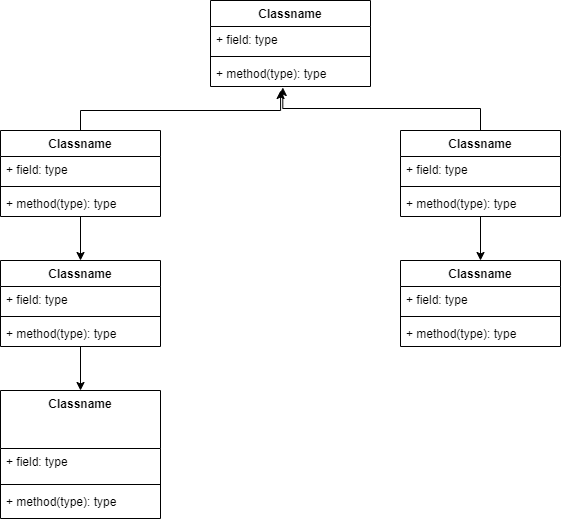

The diagram above was exported from draw.io. Its source (the exported page's mxGraphModel, read from the mxfile embedded in the PNG):
<mxGraphModel dx="803" dy="617" grid="1" gridSize="10" guides="1" tooltips="1" connect="1" arrows="1" fold="1" page="1" pageScale="1" pageWidth="850" pageHeight="1100" math="0" shadow="0">
  <root>
    <mxCell id="0" />
    <mxCell id="1" parent="0" />
    <mxCell id="2" value="Classname" style="swimlane;fontStyle=1;align=center;verticalAlign=top;childLayout=stackLayout;horizontal=1;startSize=58;horizontalStack=0;resizeParent=1;resizeParentMax=0;resizeLast=0;collapsible=1;marginBottom=0;" parent="1" vertex="1">
      <mxGeometry x="80" y="470" width="160" height="128" as="geometry" />
    </mxCell>
    <mxCell id="3" value="+ field: type" style="text;strokeColor=none;fillColor=none;align=left;verticalAlign=top;spacingLeft=4;spacingRight=4;overflow=hidden;rotatable=0;points=[[0,0.5],[1,0.5]];portConstraint=eastwest;" parent="2" vertex="1">
      <mxGeometry y="58" width="160" height="32" as="geometry" />
    </mxCell>
    <mxCell id="4" value="" style="line;strokeWidth=1;fillColor=none;align=left;verticalAlign=middle;spacingTop=-1;spacingLeft=3;spacingRight=3;rotatable=0;labelPosition=right;points=[];portConstraint=eastwest;" parent="2" vertex="1">
      <mxGeometry y="90" width="160" height="8" as="geometry" />
    </mxCell>
    <mxCell id="5" value="+ method(type): type" style="text;strokeColor=none;fillColor=none;align=left;verticalAlign=top;spacingLeft=4;spacingRight=4;overflow=hidden;rotatable=0;points=[[0,0.5],[1,0.5]];portConstraint=eastwest;" parent="2" vertex="1">
      <mxGeometry y="98" width="160" height="30" as="geometry" />
    </mxCell>
    <mxCell id="31" style="edgeStyle=orthogonalEdgeStyle;rounded=0;orthogonalLoop=1;jettySize=auto;html=1;entryX=0.5;entryY=0;entryDx=0;entryDy=0;" edge="1" parent="1" source="6" target="2">
      <mxGeometry relative="1" as="geometry" />
    </mxCell>
    <mxCell id="6" value="Classname" style="swimlane;fontStyle=1;align=center;verticalAlign=top;childLayout=stackLayout;horizontal=1;startSize=26;horizontalStack=0;resizeParent=1;resizeParentMax=0;resizeLast=0;collapsible=1;marginBottom=0;" parent="1" vertex="1">
      <mxGeometry x="80" y="340" width="160" height="86" as="geometry" />
    </mxCell>
    <mxCell id="7" value="+ field: type" style="text;strokeColor=none;fillColor=none;align=left;verticalAlign=top;spacingLeft=4;spacingRight=4;overflow=hidden;rotatable=0;points=[[0,0.5],[1,0.5]];portConstraint=eastwest;" parent="6" vertex="1">
      <mxGeometry y="26" width="160" height="26" as="geometry" />
    </mxCell>
    <mxCell id="8" value="" style="line;strokeWidth=1;fillColor=none;align=left;verticalAlign=middle;spacingTop=-1;spacingLeft=3;spacingRight=3;rotatable=0;labelPosition=right;points=[];portConstraint=eastwest;" parent="6" vertex="1">
      <mxGeometry y="52" width="160" height="8" as="geometry" />
    </mxCell>
    <mxCell id="9" value="+ method(type): type" style="text;strokeColor=none;fillColor=none;align=left;verticalAlign=top;spacingLeft=4;spacingRight=4;overflow=hidden;rotatable=0;points=[[0,0.5],[1,0.5]];portConstraint=eastwest;" parent="6" vertex="1">
      <mxGeometry y="60" width="160" height="26" as="geometry" />
    </mxCell>
    <mxCell id="29" style="edgeStyle=orthogonalEdgeStyle;rounded=0;orthogonalLoop=1;jettySize=auto;html=1;entryX=0.5;entryY=0;entryDx=0;entryDy=0;" parent="1" source="10" target="6" edge="1">
      <mxGeometry relative="1" as="geometry" />
    </mxCell>
    <mxCell id="35" style="edgeStyle=elbowEdgeStyle;rounded=0;orthogonalLoop=1;jettySize=auto;elbow=vertical;html=1;entryX=0.438;entryY=1.154;entryDx=0;entryDy=0;entryPerimeter=0;" edge="1" parent="1" source="10" target="17">
      <mxGeometry relative="1" as="geometry" />
    </mxCell>
    <mxCell id="10" value="Classname" style="swimlane;fontStyle=1;align=center;verticalAlign=top;childLayout=stackLayout;horizontal=1;startSize=26;horizontalStack=0;resizeParent=1;resizeParentMax=0;resizeLast=0;collapsible=1;marginBottom=0;" parent="1" vertex="1">
      <mxGeometry x="80" y="210" width="160" height="86" as="geometry" />
    </mxCell>
    <mxCell id="11" value="+ field: type" style="text;strokeColor=none;fillColor=none;align=left;verticalAlign=top;spacingLeft=4;spacingRight=4;overflow=hidden;rotatable=0;points=[[0,0.5],[1,0.5]];portConstraint=eastwest;" parent="10" vertex="1">
      <mxGeometry y="26" width="160" height="26" as="geometry" />
    </mxCell>
    <mxCell id="12" value="" style="line;strokeWidth=1;fillColor=none;align=left;verticalAlign=middle;spacingTop=-1;spacingLeft=3;spacingRight=3;rotatable=0;labelPosition=right;points=[];portConstraint=eastwest;" parent="10" vertex="1">
      <mxGeometry y="52" width="160" height="8" as="geometry" />
    </mxCell>
    <mxCell id="13" value="+ method(type): type" style="text;strokeColor=none;fillColor=none;align=left;verticalAlign=top;spacingLeft=4;spacingRight=4;overflow=hidden;rotatable=0;points=[[0,0.5],[1,0.5]];portConstraint=eastwest;" parent="10" vertex="1">
      <mxGeometry y="60" width="160" height="26" as="geometry" />
    </mxCell>
    <mxCell id="14" value="Classname" style="swimlane;fontStyle=1;align=center;verticalAlign=top;childLayout=stackLayout;horizontal=1;startSize=26;horizontalStack=0;resizeParent=1;resizeParentMax=0;resizeLast=0;collapsible=1;marginBottom=0;" parent="1" vertex="1">
      <mxGeometry x="290" y="80" width="160" height="86" as="geometry" />
    </mxCell>
    <mxCell id="15" value="+ field: type" style="text;strokeColor=none;fillColor=none;align=left;verticalAlign=top;spacingLeft=4;spacingRight=4;overflow=hidden;rotatable=0;points=[[0,0.5],[1,0.5]];portConstraint=eastwest;" parent="14" vertex="1">
      <mxGeometry y="26" width="160" height="26" as="geometry" />
    </mxCell>
    <mxCell id="16" value="" style="line;strokeWidth=1;fillColor=none;align=left;verticalAlign=middle;spacingTop=-1;spacingLeft=3;spacingRight=3;rotatable=0;labelPosition=right;points=[];portConstraint=eastwest;" parent="14" vertex="1">
      <mxGeometry y="52" width="160" height="8" as="geometry" />
    </mxCell>
    <mxCell id="17" value="+ method(type): type" style="text;strokeColor=none;fillColor=none;align=left;verticalAlign=top;spacingLeft=4;spacingRight=4;overflow=hidden;rotatable=0;points=[[0,0.5],[1,0.5]];portConstraint=eastwest;" parent="14" vertex="1">
      <mxGeometry y="60" width="160" height="26" as="geometry" />
    </mxCell>
    <mxCell id="18" value="Classname" style="swimlane;fontStyle=1;align=center;verticalAlign=top;childLayout=stackLayout;horizontal=1;startSize=26;horizontalStack=0;resizeParent=1;resizeParentMax=0;resizeLast=0;collapsible=1;marginBottom=0;" parent="1" vertex="1">
      <mxGeometry x="480" y="340" width="160" height="86" as="geometry" />
    </mxCell>
    <mxCell id="19" value="+ field: type" style="text;strokeColor=none;fillColor=none;align=left;verticalAlign=top;spacingLeft=4;spacingRight=4;overflow=hidden;rotatable=0;points=[[0,0.5],[1,0.5]];portConstraint=eastwest;" parent="18" vertex="1">
      <mxGeometry y="26" width="160" height="26" as="geometry" />
    </mxCell>
    <mxCell id="20" value="" style="line;strokeWidth=1;fillColor=none;align=left;verticalAlign=middle;spacingTop=-1;spacingLeft=3;spacingRight=3;rotatable=0;labelPosition=right;points=[];portConstraint=eastwest;" parent="18" vertex="1">
      <mxGeometry y="52" width="160" height="8" as="geometry" />
    </mxCell>
    <mxCell id="21" value="+ method(type): type" style="text;strokeColor=none;fillColor=none;align=left;verticalAlign=top;spacingLeft=4;spacingRight=4;overflow=hidden;rotatable=0;points=[[0,0.5],[1,0.5]];portConstraint=eastwest;" parent="18" vertex="1">
      <mxGeometry y="60" width="160" height="26" as="geometry" />
    </mxCell>
    <mxCell id="30" style="edgeStyle=orthogonalEdgeStyle;rounded=0;orthogonalLoop=1;jettySize=auto;html=1;entryX=0.5;entryY=0;entryDx=0;entryDy=0;" edge="1" parent="1" source="22" target="18">
      <mxGeometry relative="1" as="geometry" />
    </mxCell>
    <mxCell id="32" style="edgeStyle=orthogonalEdgeStyle;rounded=0;orthogonalLoop=1;jettySize=auto;html=1;exitX=0.5;exitY=0;exitDx=0;exitDy=0;entryX=0.452;entryY=1.039;entryDx=0;entryDy=0;entryPerimeter=0;" edge="1" parent="1" source="22" target="17">
      <mxGeometry relative="1" as="geometry" />
    </mxCell>
    <mxCell id="22" value="Classname" style="swimlane;fontStyle=1;align=center;verticalAlign=top;childLayout=stackLayout;horizontal=1;startSize=26;horizontalStack=0;resizeParent=1;resizeParentMax=0;resizeLast=0;collapsible=1;marginBottom=0;" parent="1" vertex="1">
      <mxGeometry x="480" y="210" width="160" height="86" as="geometry" />
    </mxCell>
    <mxCell id="23" value="+ field: type" style="text;strokeColor=none;fillColor=none;align=left;verticalAlign=top;spacingLeft=4;spacingRight=4;overflow=hidden;rotatable=0;points=[[0,0.5],[1,0.5]];portConstraint=eastwest;" parent="22" vertex="1">
      <mxGeometry y="26" width="160" height="26" as="geometry" />
    </mxCell>
    <mxCell id="24" value="" style="line;strokeWidth=1;fillColor=none;align=left;verticalAlign=middle;spacingTop=-1;spacingLeft=3;spacingRight=3;rotatable=0;labelPosition=right;points=[];portConstraint=eastwest;" parent="22" vertex="1">
      <mxGeometry y="52" width="160" height="8" as="geometry" />
    </mxCell>
    <mxCell id="25" value="+ method(type): type" style="text;strokeColor=none;fillColor=none;align=left;verticalAlign=top;spacingLeft=4;spacingRight=4;overflow=hidden;rotatable=0;points=[[0,0.5],[1,0.5]];portConstraint=eastwest;" parent="22" vertex="1">
      <mxGeometry y="60" width="160" height="26" as="geometry" />
    </mxCell>
  </root>
</mxGraphModel>